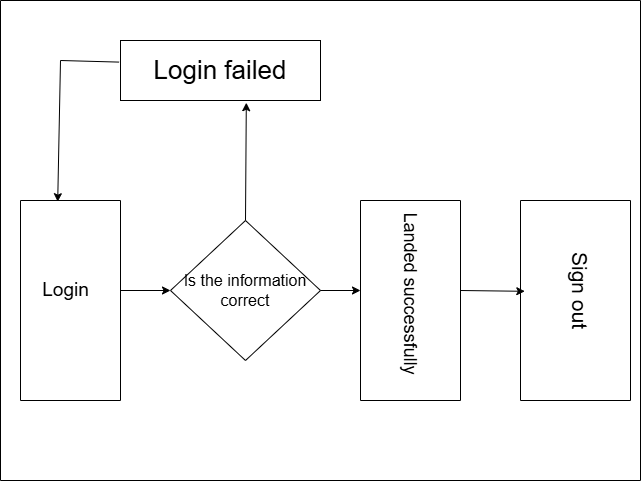

The diagram above was exported from draw.io. Its source (the exported page's mxGraphModel, read from the mxfile embedded in the PNG):
<mxGraphModel dx="1018" dy="523" grid="1" gridSize="10" guides="1" tooltips="1" connect="1" arrows="1" fold="1" page="1" pageScale="1" pageWidth="850" pageHeight="1100" math="0" shadow="0">
  <root>
    <mxCell id="0" />
    <mxCell id="1" parent="0" />
    <mxCell id="0bSnG7XbYXbG3XcMpLzc-2" value="" style="swimlane;startSize=0;" vertex="1" parent="1">
      <mxGeometry x="120" y="40" width="640" height="480" as="geometry" />
    </mxCell>
    <mxCell id="0bSnG7XbYXbG3XcMpLzc-3" value="&lt;font style=&quot;font-size: 26px;&quot;&gt;Login failed&lt;/font&gt;" style="rounded=0;whiteSpace=wrap;html=1;" vertex="1" parent="0bSnG7XbYXbG3XcMpLzc-2">
      <mxGeometry x="120" y="40" width="200" height="60" as="geometry" />
    </mxCell>
    <mxCell id="0bSnG7XbYXbG3XcMpLzc-5" value="" style="swimlane;startSize=0;" vertex="1" parent="0bSnG7XbYXbG3XcMpLzc-2">
      <mxGeometry x="20" y="200" width="100" height="200" as="geometry" />
    </mxCell>
    <mxCell id="0bSnG7XbYXbG3XcMpLzc-19" value="&lt;font style=&quot;font-size: 19px;&quot;&gt;Login&lt;/font&gt;" style="text;html=1;align=center;verticalAlign=middle;resizable=0;points=[];autosize=1;strokeColor=none;fillColor=none;" vertex="1" parent="0bSnG7XbYXbG3XcMpLzc-5">
      <mxGeometry x="10" y="70" width="70" height="40" as="geometry" />
    </mxCell>
    <mxCell id="0bSnG7XbYXbG3XcMpLzc-6" value="&lt;font style=&quot;font-size: 16px;&quot;&gt;Is the information&lt;/font&gt;&lt;div&gt;&lt;font style=&quot;font-size: 16px;&quot;&gt;correct&lt;/font&gt;&lt;/div&gt;" style="rhombus;whiteSpace=wrap;html=1;" vertex="1" parent="0bSnG7XbYXbG3XcMpLzc-2">
      <mxGeometry x="170" y="220" width="150" height="140" as="geometry" />
    </mxCell>
    <mxCell id="0bSnG7XbYXbG3XcMpLzc-7" value="" style="swimlane;startSize=0;" vertex="1" parent="0bSnG7XbYXbG3XcMpLzc-2">
      <mxGeometry x="360" y="200" width="100" height="200" as="geometry" />
    </mxCell>
    <mxCell id="0bSnG7XbYXbG3XcMpLzc-8" value="" style="swimlane;startSize=0;" vertex="1" parent="0bSnG7XbYXbG3XcMpLzc-2">
      <mxGeometry x="520" y="200" width="110" height="200" as="geometry" />
    </mxCell>
    <mxCell id="0bSnG7XbYXbG3XcMpLzc-21" value="&lt;font style=&quot;font-size: 21px;&quot;&gt;Sign out&lt;/font&gt;" style="text;html=1;align=center;verticalAlign=middle;resizable=0;points=[];autosize=1;strokeColor=none;fillColor=none;rotation=90;" vertex="1" parent="0bSnG7XbYXbG3XcMpLzc-8">
      <mxGeometry x="10" y="70" width="100" height="40" as="geometry" />
    </mxCell>
    <mxCell id="0bSnG7XbYXbG3XcMpLzc-11" value="" style="endArrow=classic;html=1;rounded=0;exitX=1;exitY=0.45;exitDx=0;exitDy=0;exitPerimeter=0;entryX=0;entryY=0.5;entryDx=0;entryDy=0;" edge="1" parent="0bSnG7XbYXbG3XcMpLzc-2" source="0bSnG7XbYXbG3XcMpLzc-5" target="0bSnG7XbYXbG3XcMpLzc-6">
      <mxGeometry width="50" height="50" relative="1" as="geometry">
        <mxPoint x="310" y="320" as="sourcePoint" />
        <mxPoint x="360" y="270" as="targetPoint" />
      </mxGeometry>
    </mxCell>
    <mxCell id="0bSnG7XbYXbG3XcMpLzc-12" value="" style="endArrow=classic;html=1;rounded=0;exitX=1;exitY=0.5;exitDx=0;exitDy=0;entryX=0;entryY=0.45;entryDx=0;entryDy=0;entryPerimeter=0;" edge="1" parent="0bSnG7XbYXbG3XcMpLzc-2" source="0bSnG7XbYXbG3XcMpLzc-6" target="0bSnG7XbYXbG3XcMpLzc-7">
      <mxGeometry width="50" height="50" relative="1" as="geometry">
        <mxPoint x="310" y="320" as="sourcePoint" />
        <mxPoint x="360" y="270" as="targetPoint" />
      </mxGeometry>
    </mxCell>
    <mxCell id="0bSnG7XbYXbG3XcMpLzc-13" value="" style="endArrow=classic;html=1;rounded=0;exitX=1;exitY=0.45;exitDx=0;exitDy=0;exitPerimeter=0;entryX=0.039;entryY=0.454;entryDx=0;entryDy=0;entryPerimeter=0;" edge="1" parent="0bSnG7XbYXbG3XcMpLzc-2" source="0bSnG7XbYXbG3XcMpLzc-7" target="0bSnG7XbYXbG3XcMpLzc-8">
      <mxGeometry width="50" height="50" relative="1" as="geometry">
        <mxPoint x="310" y="320" as="sourcePoint" />
        <mxPoint x="360" y="270" as="targetPoint" />
      </mxGeometry>
    </mxCell>
    <mxCell id="0bSnG7XbYXbG3XcMpLzc-14" value="" style="endArrow=classic;html=1;rounded=0;exitX=0.5;exitY=0;exitDx=0;exitDy=0;entryX=0.629;entryY=1.037;entryDx=0;entryDy=0;entryPerimeter=0;" edge="1" parent="0bSnG7XbYXbG3XcMpLzc-2" source="0bSnG7XbYXbG3XcMpLzc-6" target="0bSnG7XbYXbG3XcMpLzc-3">
      <mxGeometry width="50" height="50" relative="1" as="geometry">
        <mxPoint x="310" y="320" as="sourcePoint" />
        <mxPoint x="240" y="100" as="targetPoint" />
      </mxGeometry>
    </mxCell>
    <mxCell id="0bSnG7XbYXbG3XcMpLzc-16" value="" style="endArrow=none;html=1;rounded=0;exitX=-0.007;exitY=0.36;exitDx=0;exitDy=0;exitPerimeter=0;" edge="1" parent="0bSnG7XbYXbG3XcMpLzc-2" source="0bSnG7XbYXbG3XcMpLzc-3">
      <mxGeometry width="50" height="50" relative="1" as="geometry">
        <mxPoint x="310" y="220" as="sourcePoint" />
        <mxPoint x="60" y="60" as="targetPoint" />
        <Array as="points">
          <mxPoint x="60" y="60" />
        </Array>
      </mxGeometry>
    </mxCell>
    <mxCell id="0bSnG7XbYXbG3XcMpLzc-18" value="" style="endArrow=classic;html=1;rounded=0;entryX=0.372;entryY=0.006;entryDx=0;entryDy=0;entryPerimeter=0;" edge="1" parent="1" target="0bSnG7XbYXbG3XcMpLzc-5">
      <mxGeometry width="50" height="50" relative="1" as="geometry">
        <mxPoint x="180" y="100" as="sourcePoint" />
        <mxPoint x="480" y="240" as="targetPoint" />
      </mxGeometry>
    </mxCell>
    <mxCell id="0bSnG7XbYXbG3XcMpLzc-20" value="&lt;font style=&quot;font-size: 18px;&quot;&gt;Landed successfully&lt;/font&gt;" style="text;html=1;align=center;verticalAlign=middle;resizable=0;points=[];autosize=1;strokeColor=none;fillColor=none;rotation=90;" vertex="1" parent="1">
      <mxGeometry x="435" y="313" width="190" height="40" as="geometry" />
    </mxCell>
  </root>
</mxGraphModel>